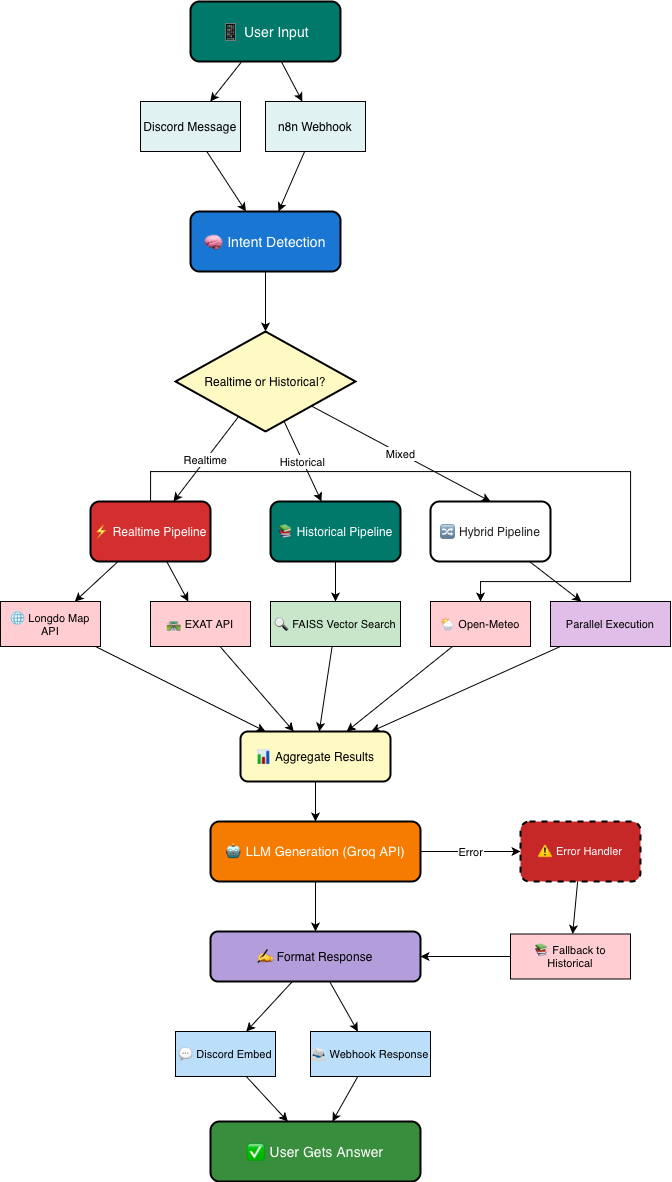

The diagram above was exported from draw.io. Its source (the exported page's mxGraphModel, read from the mxfile embedded in the PNG):
<mxGraphModel dx="1483" dy="1023" grid="1" gridSize="10" guides="1" tooltips="1" connect="1" arrows="1" fold="1" page="1" pageScale="1" pageWidth="2000" pageHeight="1400" math="0" shadow="0">
  <root>
    <mxCell id="0" />
    <mxCell id="1" parent="0" />
    <mxCell id="2" parent="1" style="rounded=1;whiteSpace=wrap;html=1;fontSize=14;fontColor=#fff;fillColor=#00796B;strokeWidth=2;" value="📱 User Input" vertex="1">
      <mxGeometry height="60" width="150" x="500" y="40" as="geometry" />
    </mxCell>
    <mxCell id="3" parent="1" style="shape=box;whiteSpace=wrap;html=1;fontSize=12;fillColor=#E0F2F1;strokeWidth=1;" value="Discord Message" vertex="1">
      <mxGeometry height="50" width="100" x="450" y="140" as="geometry" />
    </mxCell>
    <mxCell id="4" parent="1" style="shape=box;whiteSpace=wrap;html=1;fontSize=12;fillColor=#E0F2F1;strokeWidth=1;" value="n8n Webhook" vertex="1">
      <mxGeometry height="50" width="100" x="575" y="140" as="geometry" />
    </mxCell>
    <mxCell id="5" edge="1" parent="1" source="2" target="3">
      <mxGeometry relative="1" as="geometry" />
    </mxCell>
    <mxCell id="6" edge="1" parent="1" source="2" target="4">
      <mxGeometry relative="1" as="geometry" />
    </mxCell>
    <mxCell id="7" parent="1" style="rounded=1;whiteSpace=wrap;html=1;fontSize=14;fontColor=#fff;fillColor=#1976D2;strokeWidth=2;" value="🧠 Intent Detection" vertex="1">
      <mxGeometry height="60" width="150" x="500" y="250" as="geometry" />
    </mxCell>
    <mxCell id="8" edge="1" parent="1" source="3" target="7" value="">
      <mxGeometry relative="1" as="geometry" />
    </mxCell>
    <mxCell id="9" edge="1" parent="1" source="4" target="7" value="">
      <mxGeometry relative="1" as="geometry" />
    </mxCell>
    <mxCell id="10" parent="1" style="rhombus;whiteSpace=wrap;html=1;fontSize=12;fillColor=#FFF9C4;strokeWidth=2;" value="Realtime or Historical?" vertex="1">
      <mxGeometry height="100" width="180" x="485" y="370" as="geometry" />
    </mxCell>
    <mxCell id="11" edge="1" parent="1" source="7" target="10" value="">
      <mxGeometry relative="1" as="geometry" />
    </mxCell>
    <mxCell id="TcHyN6fnPmtHG1fbaMqx-54" edge="1" parent="1" source="12" style="edgeStyle=orthogonalEdgeStyle;rounded=0;orthogonalLoop=1;jettySize=auto;html=1;entryX=0.5;entryY=0;entryDx=0;entryDy=0;" target="16">
      <mxGeometry relative="1" as="geometry">
        <Array as="points">
          <mxPoint x="460" y="510" />
          <mxPoint x="940" y="510" />
          <mxPoint x="940" y="620" />
          <mxPoint x="790" y="620" />
        </Array>
      </mxGeometry>
    </mxCell>
    <mxCell id="12" parent="1" style="rounded=1;whiteSpace=wrap;html=1;fontSize=12;fontColor=#fff;fillColor=#D32F2F;strokeWidth=2;" value="⚡ Realtime Pipeline" vertex="1">
      <mxGeometry height="60" width="120" x="400" y="540" as="geometry" />
    </mxCell>
    <mxCell id="13" edge="1" parent="1" source="10" target="12" value="Realtime">
      <mxGeometry relative="1" as="geometry">
        <mxPoint x="500" y="470" as="sourcePoint" />
        <mxPoint x="480" y="540" as="targetPoint" />
      </mxGeometry>
    </mxCell>
    <mxCell id="14" parent="1" style="shape=box;whiteSpace=wrap;html=1;fontSize=11;fillColor=#FFCDD2;strokeWidth=1;" value="🌐 Longdo Map API" vertex="1">
      <mxGeometry height="45" width="100" x="310" y="640" as="geometry" />
    </mxCell>
    <mxCell id="15" parent="1" style="shape=box;whiteSpace=wrap;html=1;fontSize=11;fillColor=#FFCDD2;strokeWidth=1;" value="🛣 EXAT API" vertex="1">
      <mxGeometry height="45" width="100" x="460" y="640" as="geometry" />
    </mxCell>
    <mxCell id="16" parent="1" style="shape=box;whiteSpace=wrap;html=1;fontSize=11;fillColor=#FFCDD2;strokeWidth=1;" value="🌦 Open-Meteo" vertex="1">
      <mxGeometry height="45" width="100" x="740" y="640" as="geometry" />
    </mxCell>
    <mxCell id="17" edge="1" parent="1" source="12" target="14" value="">
      <mxGeometry relative="1" as="geometry" />
    </mxCell>
    <mxCell id="18" edge="1" parent="1" source="12" target="15" value="">
      <mxGeometry relative="1" as="geometry" />
    </mxCell>
    <mxCell id="20" parent="1" style="rounded=1;whiteSpace=wrap;html=1;fontSize=12;fontColor=#fff;fillColor=#00796B;strokeWidth=2;" value="📚 Historical Pipeline" vertex="1">
      <mxGeometry height="60" width="130" x="580" y="540" as="geometry" />
    </mxCell>
    <mxCell id="21" edge="1" parent="1" source="10" target="20" value="Historical">
      <mxGeometry relative="1" as="geometry">
        <mxPoint x="575" y="470" as="sourcePoint" />
        <mxPoint x="645" y="540" as="targetPoint" />
      </mxGeometry>
    </mxCell>
    <mxCell id="22" parent="1" style="shape=box;whiteSpace=wrap;html=1;fontSize=11;fillColor=#C8E6C9;strokeWidth=1;" value="🔍 FAISS Vector Search" vertex="1">
      <mxGeometry height="45" width="130" x="580" y="640" as="geometry" />
    </mxCell>
    <mxCell id="23" edge="1" parent="1" source="20" target="22" value="">
      <mxGeometry relative="1" as="geometry" />
    </mxCell>
    <mxCell id="24" parent="1" style="rounded=1;whiteSpace=wrap;html=1;fontSize=12;fontColor=#fff;fillColor:#7B1FA2;strokeWidth=2;" value="&lt;span style=&quot;color: rgb(34, 34, 34);&quot;&gt;🔀 Hybrid Pipeline&lt;/span&gt;" vertex="1">
      <mxGeometry height="60" width="120" x="740" y="540" as="geometry" />
    </mxCell>
    <mxCell id="25" edge="1" parent="1" source="10" style="entryX=0.5;entryY=0;entryDx=0;entryDy=0;" target="24" value="Mixed">
      <mxGeometry relative="1" as="geometry">
        <mxPoint x="650" y="470" as="sourcePoint" />
        <mxPoint x="800" y="540" as="targetPoint" />
      </mxGeometry>
    </mxCell>
    <mxCell id="26" parent="1" style="shape=box;whiteSpace=wrap;html=1;fontSize=11;fillColor=#E1BEE7;strokeWidth=1;" value="Parallel Execution" vertex="1">
      <mxGeometry height="45" width="120" x="860" y="640" as="geometry" />
    </mxCell>
    <mxCell id="27" edge="1" parent="1" source="24" target="26" value="">
      <mxGeometry relative="1" as="geometry" />
    </mxCell>
    <mxCell id="28" parent="1" style="rounded=1;whiteSpace=wrap;html=1;fontSize=12;fillColor=#FFF9C4;strokeWidth=2;" value="📊 Aggregate Results" vertex="1">
      <mxGeometry height="50" width="150" x="550" y="770" as="geometry" />
    </mxCell>
    <mxCell id="29" edge="1" parent="1" source="14" target="28" value="">
      <mxGeometry relative="1" as="geometry" />
    </mxCell>
    <mxCell id="30" edge="1" parent="1" source="15" target="28" value="">
      <mxGeometry relative="1" as="geometry" />
    </mxCell>
    <mxCell id="31" edge="1" parent="1" source="16" target="28" value="">
      <mxGeometry relative="1" as="geometry" />
    </mxCell>
    <mxCell id="32" edge="1" parent="1" source="22" target="28" value="">
      <mxGeometry relative="1" as="geometry" />
    </mxCell>
    <mxCell id="33" edge="1" parent="1" source="26" target="28" value="">
      <mxGeometry relative="1" as="geometry" />
    </mxCell>
    <mxCell id="34" parent="1" style="rounded=1;whiteSpace=wrap;html=1;fontSize=13;fontColor=#fff;fillColor=#F57C00;strokeWidth=2;" value="🤖 LLM Generation (Groq API)" vertex="1">
      <mxGeometry height="60" width="210" x="520" y="860" as="geometry" />
    </mxCell>
    <mxCell id="35" edge="1" parent="1" source="28" target="34" value="">
      <mxGeometry relative="1" as="geometry" />
    </mxCell>
    <mxCell id="36" parent="1" style="rounded=1;whiteSpace=wrap;html=1;fontSize=12;fillColor=#B39DDB;strokeWidth=2;" value="✍ Format Response" vertex="1">
      <mxGeometry height="50" width="210" x="520" y="970" as="geometry" />
    </mxCell>
    <mxCell id="37" edge="1" parent="1" source="34" target="36" value="">
      <mxGeometry relative="1" as="geometry" />
    </mxCell>
    <mxCell id="38" parent="1" style="shape=box;whiteSpace=wrap;html=1;fontSize=11;fillColor=#BBDEFB;strokeWidth=1;" value="💬 Discord Embed" vertex="1">
      <mxGeometry height="45" width="100" x="485" y="1070" as="geometry" />
    </mxCell>
    <mxCell id="39" parent="1" style="shape=box;whiteSpace=wrap;html=1;fontSize=11;fillColor=#BBDEFB;strokeWidth=1;" value="📨 Webhook Response" vertex="1">
      <mxGeometry height="45" width="120" x="620" y="1070" as="geometry" />
    </mxCell>
    <mxCell id="40" edge="1" parent="1" source="36" target="38" value="">
      <mxGeometry relative="1" as="geometry" />
    </mxCell>
    <mxCell id="41" edge="1" parent="1" source="36" target="39" value="">
      <mxGeometry relative="1" as="geometry" />
    </mxCell>
    <mxCell id="42" parent="1" style="rounded=1;whiteSpace=wrap;html=1;fontSize=14;fontColor=#fff;fillColor=#388E3C;strokeWidth=2;" value="✅ User Gets Answer" vertex="1">
      <mxGeometry height="60" width="210" x="520" y="1160" as="geometry" />
    </mxCell>
    <mxCell id="43" edge="1" parent="1" source="38" target="42" value="">
      <mxGeometry relative="1" as="geometry" />
    </mxCell>
    <mxCell id="44" edge="1" parent="1" source="39" target="42" value="">
      <mxGeometry relative="1" as="geometry" />
    </mxCell>
    <mxCell id="45" parent="1" style="rounded=1;whiteSpace=wrap;html=1;fontSize=11;fontColor=#fff;fillColor=#C62828;strokeWidth=2;dashed=1;" value="⚠ Error Handler" vertex="1">
      <mxGeometry height="60" width="120" x="830" y="860" as="geometry" />
    </mxCell>
    <mxCell id="46" edge="1" parent="1" source="34" target="45" value="Error">
      <mxGeometry relative="1" as="geometry" />
    </mxCell>
    <mxCell id="47" parent="1" style="shape=box;whiteSpace=wrap;html=1;fontSize=11;fillColor=#FFCDD2;strokeWidth=1;" value="📚 Fallback to Historical" vertex="1">
      <mxGeometry height="45" width="120" x="820" y="972.5" as="geometry" />
    </mxCell>
    <mxCell id="48" edge="1" parent="1" source="45" target="47" value="">
      <mxGeometry relative="1" as="geometry" />
    </mxCell>
    <mxCell id="49" edge="1" parent="1" source="47" target="36" value="">
      <mxGeometry relative="1" as="geometry" />
    </mxCell>
  </root>
</mxGraphModel>